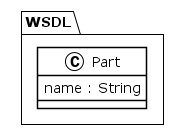

The diagram above was rendered by PlantUML. Its source (embedded in the PNG):
@startuml
!theme plain
package WSDL {
class Part {
	 name : String
}
}
@enduml